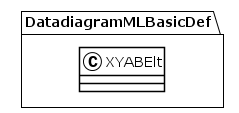

The diagram above was rendered by PlantUML. Its source (embedded in the PNG):
@startuml
!theme plain
package DatadiagramMLBasicDef {
class XYABElt {
}
}
@enduml